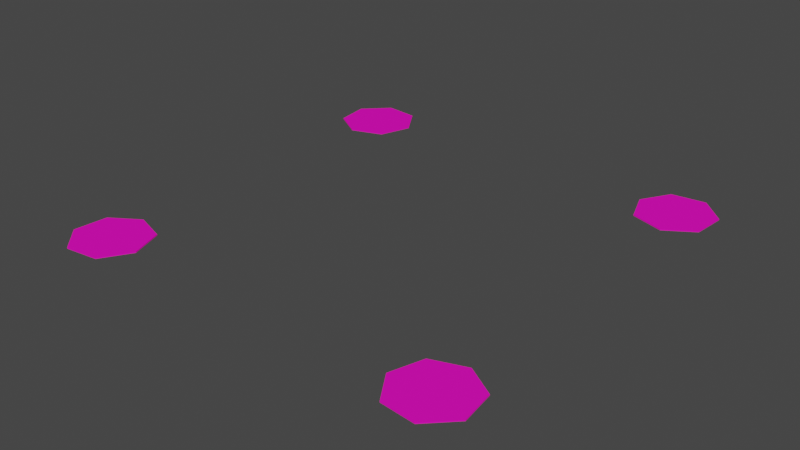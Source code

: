# Source: zonaCheckpoint.blend  (saved by Blender 2.93.20; exported with 4.5.12 LTS)
import bpy
from mathutils import Matrix  # noqa: F401  (used for matrix-valued properties, if any)

bpy.ops.wm.read_factory_settings(use_empty=True)
scene = bpy.context.scene
scene.name = 'Scene'

# ---- collections
col_collection = bpy.data.collections.new('Collection'); scene.collection.children.link(col_collection)

# ---- materials (node trees are filled in below, after node groups)
mat_material_005 = bpy.data.materials.new('Material.005')
mat_material_005.use_transparent_shadow = False
mat_material_005.diffuse_color = (1.0, 0.006655, 0.5526, 1.0)

# ---- material node trees

# ---- world
world_world = bpy.data.worlds.new('World'); scene.world = world_world
world_world.use_nodes = True; world_world.node_tree.nodes.clear()
_N = world_world.node_tree.nodes; _L = world_world.node_tree.links
n0 = _N.new('ShaderNodeOutputWorld'); n0.name = 'World Output'; n0.location = (300, 300)
n1 = _N.new('ShaderNodeBackground'); n1.name = 'Background'; n1.location = (10, 300)
n1.inputs[0].default_value = (0.05088, 0.05088, 0.05088, 1.0)
_L.new(n1.outputs[0], n0.inputs[0])
n0.is_active_output = True
world_world.color = (0.05088, 0.05088, 0.05088)
world_world.use_sun_shadow = False
world_world.sun_shadow_jitter_overblur = 0.0

# ---- meshes
me_curve_070 = bpy.data.meshes.new('Curve.070')
me_curve_070.from_pydata([(0.04542, 0.2472, 0.0), (0.05736, 0.259, 0.0), (0.07393, 0.2573, 0.0), (0.08301, 0.2432, 0.0), (0.07765, 0.2272, 0.0), (0.06168, 0.2216, 0.0), (0.04745, 0.2305, 0.0), (0.04542, 0.2472, 0.0), (0.05736, 0.259, 0.0), (0.04542, 0.2472, 0.0), (0.07393, 0.2573, 0.0), (0.08301, 0.2432, 0.0), (0.04745, 0.2305, 0.0), (0.07765, 0.2272, 0.0), (0.06168, 0.2216, 0.0), (0.04745, 0.2305, 0.2776), (0.04542, 0.2472, 0.2776), (0.07393, 0.2573, 0.2776), (0.08301, 0.2432, 0.2776), (0.05736, 0.259, 0.2776), (0.07765, 0.2272, 0.2776), (0.06168, 0.2216, 0.2776)], [], [(7, 6, 12, 9), (5, 4, 13, 14), (6, 5, 14, 12), (1, 7, 9, 8), (13, 11, 18, 20), (2, 3, 4, 5, 6, 7, 1), (4, 3, 11, 13), (3, 2, 10, 11), (2, 1, 8, 10), (17, 19, 16, 15, 21, 20, 18), (8, 9, 16, 19), (11, 10, 17, 18), (12, 14, 21, 15), (9, 12, 15, 16), (10, 8, 19, 17), (14, 13, 20, 21)])
_uv = me_curve_070.uv_layers.new(name='UVMap')
_uv.uv.foreach_set('vector', [1.0, 0.0, 0.8571, 0.0, 0.8571, 0.0, 1.0, 0.0, 0.7143, 0.0, 0.5714, 0.0, 0.5714, 0.0, 0.7143, 0.0, 0.8571, 0.0, 0.7143, 0.0, 0.7143, 0.0, 0.8571, 0.0, 0.1429, 0.0, 1.0, 0.0, 1.0, 0.0, 0.1429, 0.0, 0.5714, 0.0, 0.4286, 0.0, 0.4286, 0.0, 0.5714, 0.0, 0.2857, 0.0, 0.4286, 0.0, 0.5714, 0.0, 0.7143, 0.0, 0.8571, 0.0, 1.0, 0.0, 0.1429, 0.0, 0.5714, 0.0, 0.4286, 0.0, 0.4286, 0.0, 0.5714, 0.0, 0.4286, 0.0, 0.2857, 0.0, 0.2857, 0.0, 0.4286, 0.0, 0.2857, 0.0, 0.1429, 0.0, 0.1429, 0.0, 0.2857, 0.0, 0.2857, 0.0, 0.1429, 0.0, 1.0, 0.0, 0.8571, 0.0, 0.7143, 0.0, 0.5714, 0.0, 0.4286, 0.0, 0.1429, 0.0, 1.0, 0.0, 1.0, 0.0, 0.1429, 0.0, 0.4286, 0.0, 0.2857, 0.0, 0.2857, 0.0, 0.4286, 0.0, 0.8571, 0.0, 0.7143, 0.0, 0.7143, 0.0, 0.8571, 0.0, 1.0, 0.0, 0.8571, 0.0, 0.8571, 0.0, 1.0, 0.0, 0.2857, 0.0, 0.1429, 0.0, 0.1429, 0.0, 0.2857, 0.0, 0.7143, 0.0, 0.5714, 0.0, 0.5714, 0.0, 0.7143, 0.0])
me_curve_070.materials.append(mat_material_005)
me_curve_070.use_remesh_fix_poles = True
me_curve_070.use_remesh_preserve_attributes = False
me_curve_070.update()
me_curve_077 = bpy.data.meshes.new('Curve.077')
me_curve_077.from_pydata([(0.2466, 0.2597, 0.0), (0.2586, 0.2479, 0.0), (0.2571, 0.2313, 0.0), (0.243, 0.2221, 0.0), (0.227, 0.2273, 0.0), (0.2213, 0.2432, 0.0), (0.2299, 0.2576, 0.0), (0.2466, 0.2597, 0.0), (0.2299, 0.2576, 0.0), (0.2466, 0.2597, 0.0), (0.2586, 0.2479, 0.0), (0.2213, 0.2432, 0.0), (0.2571, 0.2313, 0.0), (0.227, 0.2273, 0.0), (0.243, 0.2221, 0.0), (0.2586, 0.2479, 0.2776), (0.2571, 0.2313, 0.2776), (0.2213, 0.2432, 0.2776), (0.2299, 0.2576, 0.2776), (0.2466, 0.2597, 0.2776), (0.227, 0.2273, 0.2776), (0.243, 0.2221, 0.2776)], [], [(3, 2, 12, 14), (2, 1, 10, 12), (6, 5, 11, 8), (5, 4, 13, 11), (10, 9, 19, 15), (1, 2, 3, 4, 5, 6, 7), (1, 7, 9, 10), (7, 6, 8, 9), (4, 3, 14, 13), (15, 19, 18, 17, 20, 21, 16), (13, 14, 21, 20), (12, 10, 15, 16), (9, 8, 18, 19), (8, 11, 17, 18), (14, 12, 16, 21), (11, 13, 20, 17)])
_uv = me_curve_077.uv_layers.new(name='UVMap')
_uv.uv.foreach_set('vector', [0.4286, 0.0, 0.2857, 0.0, 0.2857, 0.0, 0.4286, 0.0, 0.2857, 0.0, 0.1429, 0.0, 0.1429, 0.0, 0.2857, 0.0, 0.8571, 0.0, 0.7143, 0.0, 0.7143, 0.0, 0.8571, 0.0, 0.7143, 0.0, 0.5714, 0.0, 0.5714, 0.0, 0.7143, 0.0, 0.1429, 0.0, 1.0, 0.0, 1.0, 0.0, 0.1429, 0.0, 0.1429, 0.0, 0.2857, 0.0, 0.4286, 0.0, 0.5714, 0.0, 0.7143, 0.0, 0.8571, 0.0, 1.0, 0.0, 0.1429, 0.0, 1.0, 0.0, 1.0, 0.0, 0.1429, 0.0, 1.0, 0.0, 0.8571, 0.0, 0.8571, 0.0, 1.0, 0.0, 0.5714, 0.0, 0.4286, 0.0, 0.4286, 0.0, 0.5714, 0.0, 0.1429, 0.0, 1.0, 0.0, 0.8571, 0.0, 0.7143, 0.0, 0.5714, 0.0, 0.4286, 0.0, 0.2857, 0.0, 0.5714, 0.0, 0.4286, 0.0, 0.4286, 0.0, 0.5714, 0.0, 0.2857, 0.0, 0.1429, 0.0, 0.1429, 0.0, 0.2857, 0.0, 1.0, 0.0, 0.8571, 0.0, 0.8571, 0.0, 1.0, 0.0, 0.8571, 0.0, 0.7143, 0.0, 0.7143, 0.0, 0.8571, 0.0, 0.4286, 0.0, 0.2857, 0.0, 0.2857, 0.0, 0.4286, 0.0, 0.7143, 0.0, 0.5714, 0.0, 0.5714, 0.0, 0.7143, 0.0])
me_curve_077.materials.append(mat_material_005)
me_curve_077.use_remesh_fix_poles = True
me_curve_077.use_remesh_preserve_attributes = False
me_curve_077.update()
me_curve_084 = bpy.data.meshes.new('Curve.084')
me_curve_084.from_pydata([(0.2595, 0.05784, 0.0), (0.2476, 0.04592, 0.0), (0.231, 0.04753, 0.0), (0.2219, 0.06162, 0.0), (0.2271, 0.07761, 0.0), (0.2431, 0.08329, 0.0), (0.2573, 0.07455, 0.0), (0.2595, 0.05784, 0.0), (0.2271, 0.07761, 0.0), (0.2431, 0.08329, 0.0), (0.2573, 0.07455, 0.0), (0.2219, 0.06162, 0.0), (0.2595, 0.05784, 0.0), (0.231, 0.04753, 0.0), (0.2476, 0.04592, 0.0), (0.2573, 0.07455, 0.2776), (0.2595, 0.05784, 0.2776), (0.2219, 0.06162, 0.2776), (0.2271, 0.07761, 0.2776), (0.2431, 0.08329, 0.2776), (0.231, 0.04753, 0.2776), (0.2476, 0.04592, 0.2776)], [], [(5, 4, 8, 9), (2, 1, 14, 13), (6, 5, 9, 10), (7, 6, 10, 12), (8, 11, 17, 18), (6, 7, 1, 2, 3, 4, 5), (3, 2, 13, 11), (4, 3, 11, 8), (1, 7, 12, 14), (15, 19, 18, 17, 20, 21, 16), (14, 12, 16, 21), (11, 13, 20, 17), (10, 9, 19, 15), (13, 14, 21, 20), (12, 10, 15, 16), (9, 8, 18, 19)])
_uv = me_curve_084.uv_layers.new(name='UVMap')
_uv.uv.foreach_set('vector', [0.7143, 0.0, 0.5714, 0.0, 0.5714, 0.0, 0.7143, 0.0, 0.2857, 0.0, 0.1429, 0.0, 0.1429, 0.0, 0.2857, 0.0, 0.8571, 0.0, 0.7143, 0.0, 0.7143, 0.0, 0.8571, 0.0, 1.0, 0.0, 0.8571, 0.0, 0.8571, 0.0, 1.0, 0.0, 0.5714, 0.0, 0.4286, 0.0, 0.4286, 0.0, 0.5714, 0.0, 0.8571, 0.0, 1.0, 0.0, 0.1429, 0.0, 0.2857, 0.0, 0.4286, 0.0, 0.5714, 0.0, 0.7143, 0.0, 0.4286, 0.0, 0.2857, 0.0, 0.2857, 0.0, 0.4286, 0.0, 0.5714, 0.0, 0.4286, 0.0, 0.4286, 0.0, 0.5714, 0.0, 0.1429, 0.0, 1.0, 0.0, 1.0, 0.0, 0.1429, 0.0, 0.8571, 0.0, 0.7143, 0.0, 0.5714, 0.0, 0.4286, 0.0, 0.2857, 0.0, 0.1429, 0.0, 1.0, 0.0, 0.1429, 0.0, 1.0, 0.0, 1.0, 0.0, 0.1429, 0.0, 0.4286, 0.0, 0.2857, 0.0, 0.2857, 0.0, 0.4286, 0.0, 0.8571, 0.0, 0.7143, 0.0, 0.7143, 0.0, 0.8571, 0.0, 0.2857, 0.0, 0.1429, 0.0, 0.1429, 0.0, 0.2857, 0.0, 1.0, 0.0, 0.8571, 0.0, 0.8571, 0.0, 1.0, 0.0, 0.7143, 0.0, 0.5714, 0.0, 0.5714, 0.0, 0.7143, 0.0])
me_curve_084.materials.append(mat_material_005)
me_curve_084.use_remesh_fix_poles = True
me_curve_084.use_remesh_preserve_attributes = False
me_curve_084.update()
me_curve_091 = bpy.data.meshes.new('Curve.091')
me_curve_091.from_pydata([(0.05746, 0.04538, 0.0), (0.04556, 0.05727, 0.0), (0.04721, 0.07385, 0.0), (0.06132, 0.08298, 0.0), (0.07731, 0.07768, 0.0), (0.08295, 0.06174, 0.0), (0.07418, 0.04747, 0.0), (0.05746, 0.04538, 0.0), (0.04721, 0.07385, 0.0), (0.06132, 0.08298, 0.0), (0.07731, 0.07768, 0.0), (0.08295, 0.06174, 0.0), (0.04556, 0.05727, 0.0), (0.07418, 0.04747, 0.0), (0.05746, 0.04538, 0.0), (0.04556, 0.05727, 0.2776), (0.04721, 0.07385, 0.2776), (0.07731, 0.07768, 0.2776), (0.08295, 0.06174, 0.2776), (0.06132, 0.08298, 0.2776), (0.07418, 0.04747, 0.2776), (0.05746, 0.04538, 0.2776)], [], [(5, 4, 10, 11), (4, 3, 9, 10), (6, 5, 11, 13), (7, 6, 13, 14), (11, 10, 17, 18), (4, 5, 6, 7, 1, 2, 3), (3, 2, 8, 9), (1, 7, 14, 12), (2, 1, 12, 8), (17, 19, 16, 15, 21, 20, 18), (12, 14, 21, 15), (8, 12, 15, 16), (10, 9, 19, 17), (14, 13, 20, 21), (13, 11, 18, 20), (9, 8, 16, 19)])
_uv = me_curve_091.uv_layers.new(name='UVMap')
_uv.uv.foreach_set('vector', [0.7143, 0.0, 0.5714, 0.0, 0.5714, 0.0, 0.7143, 0.0, 0.5714, 0.0, 0.4286, 0.0, 0.4286, 0.0, 0.5714, 0.0, 0.8571, 0.0, 0.7143, 0.0, 0.7143, 0.0, 0.8571, 0.0, 1.0, 0.0, 0.8571, 0.0, 0.8571, 0.0, 1.0, 0.0, 0.7143, 0.0, 0.5714, 0.0, 0.5714, 0.0, 0.7143, 0.0, 0.5714, 0.0, 0.7143, 0.0, 0.8571, 0.0, 1.0, 0.0, 0.1429, 0.0, 0.2857, 0.0, 0.4286, 0.0, 0.4286, 0.0, 0.2857, 0.0, 0.2857, 0.0, 0.4286, 0.0, 0.1429, 0.0, 1.0, 0.0, 1.0, 0.0, 0.1429, 0.0, 0.2857, 0.0, 0.1429, 0.0, 0.1429, 0.0, 0.2857, 0.0, 0.5714, 0.0, 0.4286, 0.0, 0.2857, 0.0, 0.1429, 0.0, 1.0, 0.0, 0.8571, 0.0, 0.7143, 0.0, 0.1429, 0.0, 1.0, 0.0, 1.0, 0.0, 0.1429, 0.0, 0.2857, 0.0, 0.1429, 0.0, 0.1429, 0.0, 0.2857, 0.0, 0.5714, 0.0, 0.4286, 0.0, 0.4286, 0.0, 0.5714, 0.0, 1.0, 0.0, 0.8571, 0.0, 0.8571, 0.0, 1.0, 0.0, 0.8571, 0.0, 0.7143, 0.0, 0.7143, 0.0, 0.8571, 0.0, 0.4286, 0.0, 0.2857, 0.0, 0.2857, 0.0, 0.4286, 0.0])
me_curve_091.materials.append(mat_material_005)
me_curve_091.use_remesh_fix_poles = True
me_curve_091.use_remesh_preserve_attributes = False
me_curve_091.update()

# ---- objects
ob_curve_012 = bpy.data.objects.new('Curve.012', me_curve_070)
ob_curve_019 = bpy.data.objects.new('Curve.019', me_curve_077)
ob_curve_026 = bpy.data.objects.new('Curve.026', me_curve_084)
ob_curve_033 = bpy.data.objects.new('Curve.033', me_curve_091)

# ---- transforms, parenting, visibility, modifiers, constraints
ob_curve_012.location = (-32.6, -32.67, 0.3043)
ob_curve_012.scale = (546.8, 546.8, 1.0)
ob_curve_019.location = (-32.6, -32.67, 0.3043)
ob_curve_019.scale = (546.8, 546.8, 1.0)
ob_curve_026.location = (-32.6, -32.67, 0.3043)
ob_curve_026.scale = (546.8, 546.8, 1.0)
ob_curve_033.location = (-32.6, -32.67, 0.3043)
ob_curve_033.scale = (546.8, 546.8, 1.0)

# ---- collection membership
col_collection.objects.link(ob_curve_012)
col_collection.objects.link(ob_curve_019)
col_collection.objects.link(ob_curve_026)
col_collection.objects.link(ob_curve_033)

# ---- scene / render settings (as saved in the file)
scene.frame_start = 1; scene.frame_end = 250; scene.frame_set(1)
scene.render.engine = 'BLENDER_EEVEE_NEXT'
scene.cycles.use_denoising = False
scene.cycles.samples = 128
scene.cycles.sampling_pattern = 'TABULATED_SOBOL'
scene.cycles.use_adaptive_sampling = False
scene.cycles.use_light_tree = False
scene.view_settings.view_transform = 'Filmic'
bpy.context.view_layer.update()

# ---- added for rendering (the .blend has no active camera and no usable light): camera, sun
cam_auto = bpy.data.cameras.new('AutoCamera')
cam_auto.lens = 50.0
cam_auto.sensor_width = 36.0
cam_auto.clip_end = 2689.38
ob_auto_camera = bpy.data.objects.new('AutoCamera', cam_auto)
scene.collection.objects.link(ob_auto_camera)
ob_auto_camera.location = (203.986, -133.141, 123.037)
ob_auto_camera.rotation_euler = (1.09748, -7.21219e-08, 0.694738)
scene.camera = ob_auto_camera
light_auto_sun = bpy.data.lights.new('AutoSun', 'SUN')
light_auto_sun.energy = 3.0
light_auto_sun.angle = 0.0523599
ob_auto_sun = bpy.data.objects.new('AutoSun', light_auto_sun)
scene.collection.objects.link(ob_auto_sun)
ob_auto_sun.rotation_euler = (0.872665, 0.174533, 0.523599)
bpy.context.view_layer.update()
